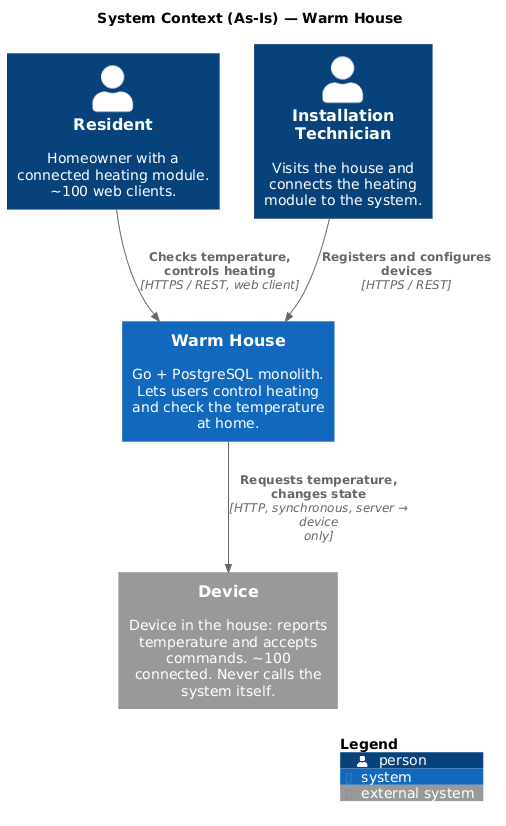

The diagram above was rendered by PlantUML. Its source (embedded in the PNG):
@startuml 01-context
!include <C4/C4_Context>

title System Context (As-Is) — Warm House

Person(resident, "Resident", "Homeowner with a connected heating module. ~100 web clients.")
Person(technician, "Installation Technician", "Visits the house and connects the heating module to the system.")

System(warmhouse, "Warm House", "Go + PostgreSQL monolith. Lets users control heating and check the temperature at home.")

System_Ext(device, "Device", "Device in the house: reports temperature and accepts commands. ~100 connected. Never calls the system itself.")

Rel(resident, warmhouse, "Checks temperature, controls heating", "HTTPS / REST, web client")
Rel(technician, warmhouse, "Registers and configures devices", "HTTPS / REST")
Rel(warmhouse, device, "Requests temperature, changes state", "HTTP, synchronous, server → device only")

SHOW_LEGEND()
@enduml